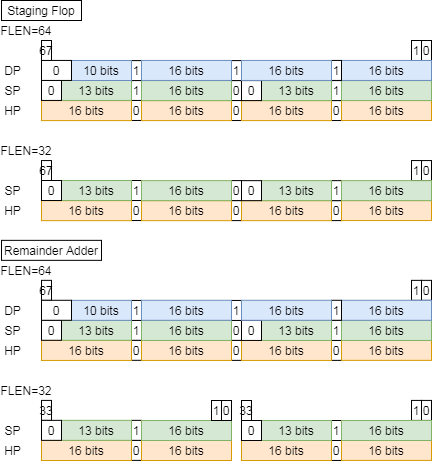

The diagram above was exported from draw.io. Its source (the exported page's mxGraphModel, read from the mxfile embedded in the PNG):
<mxGraphModel dx="1278" dy="815" grid="1" gridSize="10" guides="1" tooltips="1" connect="1" arrows="1" fold="1" page="1" pageScale="1" pageWidth="827" pageHeight="1169" background="#ffffff" math="0" shadow="0">
  <root>
    <mxCell id="0" />
    <mxCell id="1" parent="0" />
    <mxCell id="2" value="Staging Flop" style="text;html=1;fillColor=none;align=center;verticalAlign=middle;whiteSpace=wrap;rounded=0;strokeColor=#000000;" vertex="1" parent="1">
      <mxGeometry x="2120" y="40" width="80" height="20" as="geometry" />
    </mxCell>
    <mxCell id="3" value="FLEN=64" style="text;html=1;strokeColor=none;fillColor=none;align=center;verticalAlign=middle;whiteSpace=wrap;rounded=0;" vertex="1" parent="1">
      <mxGeometry x="2120" y="60" width="50" height="20" as="geometry" />
    </mxCell>
    <mxCell id="4" value="67" style="rounded=0;whiteSpace=wrap;html=1;" vertex="1" parent="1">
      <mxGeometry x="2160" y="80" width="10" height="20" as="geometry" />
    </mxCell>
    <mxCell id="5" value="0" style="rounded=0;whiteSpace=wrap;html=1;" vertex="1" parent="1">
      <mxGeometry x="2540" y="80" width="10" height="20" as="geometry" />
    </mxCell>
    <mxCell id="6" value="1" style="rounded=0;whiteSpace=wrap;html=1;" vertex="1" parent="1">
      <mxGeometry x="2530" y="80" width="10" height="20" as="geometry" />
    </mxCell>
    <mxCell id="7" value="DP" style="text;html=1;strokeColor=none;fillColor=none;align=center;verticalAlign=middle;whiteSpace=wrap;rounded=0;" vertex="1" parent="1">
      <mxGeometry x="2120" y="100" width="23" height="20" as="geometry" />
    </mxCell>
    <mxCell id="8" value="SP" style="text;html=1;strokeColor=none;fillColor=none;align=center;verticalAlign=middle;whiteSpace=wrap;rounded=0;" vertex="1" parent="1">
      <mxGeometry x="2120" y="120.02999999999997" width="23" height="20" as="geometry" />
    </mxCell>
    <mxCell id="9" value="HP" style="text;html=1;strokeColor=none;fillColor=none;align=center;verticalAlign=middle;whiteSpace=wrap;rounded=0;" vertex="1" parent="1">
      <mxGeometry x="2120" y="140.02999999999997" width="23" height="20" as="geometry" />
    </mxCell>
    <mxCell id="10" value="0" style="rounded=0;whiteSpace=wrap;html=1;" vertex="1" parent="1">
      <mxGeometry x="2450" y="140.03000000000003" width="10" height="20" as="geometry" />
    </mxCell>
    <mxCell id="11" value="0" style="rounded=0;whiteSpace=wrap;html=1;" vertex="1" parent="1">
      <mxGeometry x="2350" y="140.03000000000003" width="10" height="20" as="geometry" />
    </mxCell>
    <mxCell id="12" value="0" style="rounded=0;whiteSpace=wrap;html=1;" vertex="1" parent="1">
      <mxGeometry x="2350" y="120.03000000000003" width="10" height="20" as="geometry" />
    </mxCell>
    <mxCell id="13" value="0" style="rounded=0;whiteSpace=wrap;html=1;" vertex="1" parent="1">
      <mxGeometry x="2250" y="139.97000000000003" width="10" height="20" as="geometry" />
    </mxCell>
    <mxCell id="14" value="1" style="rounded=0;whiteSpace=wrap;html=1;" vertex="1" parent="1">
      <mxGeometry x="2250" y="119.94000000000005" width="10" height="20" as="geometry" />
    </mxCell>
    <mxCell id="15" value="1" style="rounded=0;whiteSpace=wrap;html=1;" vertex="1" parent="1">
      <mxGeometry x="2450" y="120.09000000000003" width="10" height="20" as="geometry" />
    </mxCell>
    <mxCell id="16" value="16 bits" style="rounded=0;whiteSpace=wrap;html=1;fillColor=#ffe6cc;strokeColor=#d79b00;" vertex="1" parent="1">
      <mxGeometry x="2460" y="139.99999999999994" width="90" height="20" as="geometry" />
    </mxCell>
    <mxCell id="17" value="16 bits" style="rounded=0;whiteSpace=wrap;html=1;fillColor=#ffe6cc;strokeColor=#d79b00;" vertex="1" parent="1">
      <mxGeometry x="2360" y="140.08999999999992" width="90" height="20" as="geometry" />
    </mxCell>
    <mxCell id="18" value="16 bits" style="rounded=0;whiteSpace=wrap;html=1;fillColor=#ffe6cc;strokeColor=#d79b00;" vertex="1" parent="1">
      <mxGeometry x="2260" y="140.08999999999992" width="90" height="20" as="geometry" />
    </mxCell>
    <mxCell id="19" value="16 bits" style="rounded=0;whiteSpace=wrap;html=1;fillColor=#ffe6cc;strokeColor=#d79b00;" vertex="1" parent="1">
      <mxGeometry x="2160" y="140.08999999999992" width="90" height="20" as="geometry" />
    </mxCell>
    <mxCell id="20" value="16 bits" style="rounded=0;whiteSpace=wrap;html=1;fillColor=#d5e8d4;strokeColor=#82b366;" vertex="1" parent="1">
      <mxGeometry x="2460" y="120.08999999999992" width="90" height="20" as="geometry" />
    </mxCell>
    <mxCell id="21" value="13 bits" style="rounded=0;whiteSpace=wrap;html=1;fillColor=#d5e8d4;strokeColor=#82b366;" vertex="1" parent="1">
      <mxGeometry x="2380" y="120.08999999999997" width="70" height="20" as="geometry" />
    </mxCell>
    <mxCell id="22" value="0" style="rounded=0;whiteSpace=wrap;html=1;" vertex="1" parent="1">
      <mxGeometry x="2360" y="120.08999999999997" width="20" height="20" as="geometry" />
    </mxCell>
    <mxCell id="23" value="16 bits" style="rounded=0;whiteSpace=wrap;html=1;fillColor=#d5e8d4;strokeColor=#82b366;" vertex="1" parent="1">
      <mxGeometry x="2260" y="120.08999999999992" width="90" height="20" as="geometry" />
    </mxCell>
    <mxCell id="24" value="13 bits" style="rounded=0;whiteSpace=wrap;html=1;fillColor=#d5e8d4;strokeColor=#82b366;" vertex="1" parent="1">
      <mxGeometry x="2180" y="119.94" width="70" height="20" as="geometry" />
    </mxCell>
    <mxCell id="25" value="0" style="rounded=0;whiteSpace=wrap;html=1;" vertex="1" parent="1">
      <mxGeometry x="2160" y="119.94" width="20" height="20" as="geometry" />
    </mxCell>
    <mxCell id="26" value="16 bits" style="rounded=0;whiteSpace=wrap;html=1;fillColor=#dae8fc;strokeColor=#6c8ebf;" vertex="1" parent="1">
      <mxGeometry x="2460" y="99.93999999999994" width="90" height="20" as="geometry" />
    </mxCell>
    <mxCell id="27" value="1" style="rounded=0;whiteSpace=wrap;html=1;" vertex="1" parent="1">
      <mxGeometry x="2450" y="99.94000000000005" width="10" height="20" as="geometry" />
    </mxCell>
    <mxCell id="28" value="1" style="rounded=0;whiteSpace=wrap;html=1;" vertex="1" parent="1">
      <mxGeometry x="2350" y="100.09000000000003" width="10" height="20" as="geometry" />
    </mxCell>
    <mxCell id="29" value="1" style="rounded=0;whiteSpace=wrap;html=1;" vertex="1" parent="1">
      <mxGeometry x="2250" y="100.09000000000003" width="10" height="20" as="geometry" />
    </mxCell>
    <mxCell id="30" value="16 bits" style="rounded=0;whiteSpace=wrap;html=1;fillColor=#dae8fc;strokeColor=#6c8ebf;" vertex="1" parent="1">
      <mxGeometry x="2360" y="99.93999999999994" width="90" height="20" as="geometry" />
    </mxCell>
    <mxCell id="31" value="16 bits" style="rounded=0;whiteSpace=wrap;html=1;fillColor=#dae8fc;strokeColor=#6c8ebf;" vertex="1" parent="1">
      <mxGeometry x="2260" y="99.93999999999994" width="90" height="20" as="geometry" />
    </mxCell>
    <mxCell id="32" value="10 bits" style="rounded=0;whiteSpace=wrap;html=1;fillColor=#dae8fc;strokeColor=#6c8ebf;" vertex="1" parent="1">
      <mxGeometry x="2190" y="100" width="60" height="20" as="geometry" />
    </mxCell>
    <mxCell id="33" value="0" style="rounded=0;whiteSpace=wrap;html=1;" vertex="1" parent="1">
      <mxGeometry x="2160" y="99.94" width="30" height="20" as="geometry" />
    </mxCell>
    <mxCell id="34" value="FLEN=32" style="text;html=1;strokeColor=none;fillColor=none;align=center;verticalAlign=middle;whiteSpace=wrap;rounded=0;" vertex="1" parent="1">
      <mxGeometry x="2120" y="180.06" width="50" height="20" as="geometry" />
    </mxCell>
    <mxCell id="35" value="67" style="rounded=0;whiteSpace=wrap;html=1;" vertex="1" parent="1">
      <mxGeometry x="2160" y="200.06" width="10" height="20" as="geometry" />
    </mxCell>
    <mxCell id="36" value="0" style="rounded=0;whiteSpace=wrap;html=1;" vertex="1" parent="1">
      <mxGeometry x="2540" y="200.06" width="10" height="20" as="geometry" />
    </mxCell>
    <mxCell id="37" value="1" style="rounded=0;whiteSpace=wrap;html=1;" vertex="1" parent="1">
      <mxGeometry x="2530" y="200.06" width="10" height="20" as="geometry" />
    </mxCell>
    <mxCell id="38" value="SP" style="text;html=1;strokeColor=none;fillColor=none;align=center;verticalAlign=middle;whiteSpace=wrap;rounded=0;" vertex="1" parent="1">
      <mxGeometry x="2120" y="219.99999999999994" width="23" height="20" as="geometry" />
    </mxCell>
    <mxCell id="39" value="HP" style="text;html=1;strokeColor=none;fillColor=none;align=center;verticalAlign=middle;whiteSpace=wrap;rounded=0;" vertex="1" parent="1">
      <mxGeometry x="2120" y="239.9999999999999" width="23" height="20" as="geometry" />
    </mxCell>
    <mxCell id="40" value="0" style="rounded=0;whiteSpace=wrap;html=1;" vertex="1" parent="1">
      <mxGeometry x="2450" y="240.09000000000003" width="10" height="20" as="geometry" />
    </mxCell>
    <mxCell id="41" value="0" style="rounded=0;whiteSpace=wrap;html=1;" vertex="1" parent="1">
      <mxGeometry x="2350" y="240.09000000000003" width="10" height="20" as="geometry" />
    </mxCell>
    <mxCell id="42" value="0" style="rounded=0;whiteSpace=wrap;html=1;" vertex="1" parent="1">
      <mxGeometry x="2350" y="220.09000000000003" width="10" height="20" as="geometry" />
    </mxCell>
    <mxCell id="43" value="0" style="rounded=0;whiteSpace=wrap;html=1;" vertex="1" parent="1">
      <mxGeometry x="2250" y="240.02999999999997" width="10" height="20" as="geometry" />
    </mxCell>
    <mxCell id="44" value="1" style="rounded=0;whiteSpace=wrap;html=1;" vertex="1" parent="1">
      <mxGeometry x="2250" y="220" width="10" height="20" as="geometry" />
    </mxCell>
    <mxCell id="45" value="1" style="rounded=0;whiteSpace=wrap;html=1;" vertex="1" parent="1">
      <mxGeometry x="2450" y="220.1500000000001" width="10" height="20" as="geometry" />
    </mxCell>
    <mxCell id="46" value="16 bits" style="rounded=0;whiteSpace=wrap;html=1;fillColor=#ffe6cc;strokeColor=#d79b00;" vertex="1" parent="1">
      <mxGeometry x="2460" y="240.05999999999995" width="90" height="20" as="geometry" />
    </mxCell>
    <mxCell id="47" value="16 bits" style="rounded=0;whiteSpace=wrap;html=1;fillColor=#ffe6cc;strokeColor=#d79b00;" vertex="1" parent="1">
      <mxGeometry x="2360" y="240.14999999999986" width="90" height="20" as="geometry" />
    </mxCell>
    <mxCell id="48" value="16 bits" style="rounded=0;whiteSpace=wrap;html=1;fillColor=#ffe6cc;strokeColor=#d79b00;" vertex="1" parent="1">
      <mxGeometry x="2260" y="240.14999999999986" width="90" height="20" as="geometry" />
    </mxCell>
    <mxCell id="49" value="16 bits" style="rounded=0;whiteSpace=wrap;html=1;fillColor=#ffe6cc;strokeColor=#d79b00;" vertex="1" parent="1">
      <mxGeometry x="2160" y="240.14999999999986" width="90" height="20" as="geometry" />
    </mxCell>
    <mxCell id="50" value="16 bits" style="rounded=0;whiteSpace=wrap;html=1;fillColor=#d5e8d4;strokeColor=#82b366;" vertex="1" parent="1">
      <mxGeometry x="2460" y="220.14999999999986" width="90" height="20" as="geometry" />
    </mxCell>
    <mxCell id="51" value="13 bits" style="rounded=0;whiteSpace=wrap;html=1;fillColor=#d5e8d4;strokeColor=#82b366;" vertex="1" parent="1">
      <mxGeometry x="2380" y="220.14999999999998" width="70" height="20" as="geometry" />
    </mxCell>
    <mxCell id="52" value="0" style="rounded=0;whiteSpace=wrap;html=1;" vertex="1" parent="1">
      <mxGeometry x="2360" y="220.14999999999998" width="20" height="20" as="geometry" />
    </mxCell>
    <mxCell id="53" value="16 bits" style="rounded=0;whiteSpace=wrap;html=1;fillColor=#d5e8d4;strokeColor=#82b366;" vertex="1" parent="1">
      <mxGeometry x="2260" y="220.14999999999986" width="90" height="20" as="geometry" />
    </mxCell>
    <mxCell id="54" value="13 bits" style="rounded=0;whiteSpace=wrap;html=1;fillColor=#d5e8d4;strokeColor=#82b366;" vertex="1" parent="1">
      <mxGeometry x="2180" y="220" width="70" height="20" as="geometry" />
    </mxCell>
    <mxCell id="55" value="0" style="rounded=0;whiteSpace=wrap;html=1;" vertex="1" parent="1">
      <mxGeometry x="2160" y="220" width="20" height="20" as="geometry" />
    </mxCell>
    <mxCell id="56" value="Remainder Adder" style="text;html=1;fillColor=none;align=center;verticalAlign=middle;whiteSpace=wrap;rounded=0;strokeColor=#000000;" vertex="1" parent="1">
      <mxGeometry x="2120" y="279.85" width="100" height="20" as="geometry" />
    </mxCell>
    <mxCell id="57" value="FLEN=64" style="text;html=1;strokeColor=none;fillColor=none;align=center;verticalAlign=middle;whiteSpace=wrap;rounded=0;" vertex="1" parent="1">
      <mxGeometry x="2120" y="299.85" width="50" height="20" as="geometry" />
    </mxCell>
    <mxCell id="58" value="67" style="rounded=0;whiteSpace=wrap;html=1;" vertex="1" parent="1">
      <mxGeometry x="2160" y="319.85" width="10" height="20" as="geometry" />
    </mxCell>
    <mxCell id="59" value="0" style="rounded=0;whiteSpace=wrap;html=1;" vertex="1" parent="1">
      <mxGeometry x="2540" y="319.85" width="10" height="20" as="geometry" />
    </mxCell>
    <mxCell id="60" value="1" style="rounded=0;whiteSpace=wrap;html=1;" vertex="1" parent="1">
      <mxGeometry x="2530" y="319.85" width="10" height="20" as="geometry" />
    </mxCell>
    <mxCell id="61" value="DP" style="text;html=1;strokeColor=none;fillColor=none;align=center;verticalAlign=middle;whiteSpace=wrap;rounded=0;" vertex="1" parent="1">
      <mxGeometry x="2120" y="339.85" width="23" height="20" as="geometry" />
    </mxCell>
    <mxCell id="62" value="SP" style="text;html=1;strokeColor=none;fillColor=none;align=center;verticalAlign=middle;whiteSpace=wrap;rounded=0;" vertex="1" parent="1">
      <mxGeometry x="2120" y="359.88" width="23" height="20" as="geometry" />
    </mxCell>
    <mxCell id="63" value="HP" style="text;html=1;strokeColor=none;fillColor=none;align=center;verticalAlign=middle;whiteSpace=wrap;rounded=0;" vertex="1" parent="1">
      <mxGeometry x="2120" y="379.88" width="23" height="20" as="geometry" />
    </mxCell>
    <mxCell id="64" value="0" style="rounded=0;whiteSpace=wrap;html=1;" vertex="1" parent="1">
      <mxGeometry x="2450" y="379.88000000000005" width="10" height="20" as="geometry" />
    </mxCell>
    <mxCell id="65" value="0" style="rounded=0;whiteSpace=wrap;html=1;" vertex="1" parent="1">
      <mxGeometry x="2350" y="379.88000000000005" width="10" height="20" as="geometry" />
    </mxCell>
    <mxCell id="66" value="0" style="rounded=0;whiteSpace=wrap;html=1;" vertex="1" parent="1">
      <mxGeometry x="2350" y="359.88000000000005" width="10" height="20" as="geometry" />
    </mxCell>
    <mxCell id="67" value="0" style="rounded=0;whiteSpace=wrap;html=1;" vertex="1" parent="1">
      <mxGeometry x="2250" y="379.82000000000005" width="10" height="20" as="geometry" />
    </mxCell>
    <mxCell id="68" value="1" style="rounded=0;whiteSpace=wrap;html=1;" vertex="1" parent="1">
      <mxGeometry x="2250" y="359.7900000000001" width="10" height="20" as="geometry" />
    </mxCell>
    <mxCell id="69" value="1" style="rounded=0;whiteSpace=wrap;html=1;" vertex="1" parent="1">
      <mxGeometry x="2450" y="359.94000000000005" width="10" height="20" as="geometry" />
    </mxCell>
    <mxCell id="70" value="16 bits" style="rounded=0;whiteSpace=wrap;html=1;fillColor=#ffe6cc;strokeColor=#d79b00;" vertex="1" parent="1">
      <mxGeometry x="2460" y="379.84999999999997" width="90" height="20" as="geometry" />
    </mxCell>
    <mxCell id="71" value="16 bits" style="rounded=0;whiteSpace=wrap;html=1;fillColor=#ffe6cc;strokeColor=#d79b00;" vertex="1" parent="1">
      <mxGeometry x="2360" y="379.93999999999994" width="90" height="20" as="geometry" />
    </mxCell>
    <mxCell id="72" value="16 bits" style="rounded=0;whiteSpace=wrap;html=1;fillColor=#ffe6cc;strokeColor=#d79b00;" vertex="1" parent="1">
      <mxGeometry x="2260" y="379.93999999999994" width="90" height="20" as="geometry" />
    </mxCell>
    <mxCell id="73" value="16 bits" style="rounded=0;whiteSpace=wrap;html=1;fillColor=#ffe6cc;strokeColor=#d79b00;" vertex="1" parent="1">
      <mxGeometry x="2160" y="379.93999999999994" width="90" height="20" as="geometry" />
    </mxCell>
    <mxCell id="74" value="16 bits" style="rounded=0;whiteSpace=wrap;html=1;fillColor=#d5e8d4;strokeColor=#82b366;" vertex="1" parent="1">
      <mxGeometry x="2460" y="359.93999999999994" width="90" height="20" as="geometry" />
    </mxCell>
    <mxCell id="75" value="13 bits" style="rounded=0;whiteSpace=wrap;html=1;fillColor=#d5e8d4;strokeColor=#82b366;" vertex="1" parent="1">
      <mxGeometry x="2380" y="359.94" width="70" height="20" as="geometry" />
    </mxCell>
    <mxCell id="76" value="0" style="rounded=0;whiteSpace=wrap;html=1;" vertex="1" parent="1">
      <mxGeometry x="2360" y="359.94" width="20" height="20" as="geometry" />
    </mxCell>
    <mxCell id="77" value="16 bits" style="rounded=0;whiteSpace=wrap;html=1;fillColor=#d5e8d4;strokeColor=#82b366;" vertex="1" parent="1">
      <mxGeometry x="2260" y="359.93999999999994" width="90" height="20" as="geometry" />
    </mxCell>
    <mxCell id="78" value="13 bits" style="rounded=0;whiteSpace=wrap;html=1;fillColor=#d5e8d4;strokeColor=#82b366;" vertex="1" parent="1">
      <mxGeometry x="2180" y="359.79" width="70" height="20" as="geometry" />
    </mxCell>
    <mxCell id="79" value="0" style="rounded=0;whiteSpace=wrap;html=1;" vertex="1" parent="1">
      <mxGeometry x="2160" y="359.79" width="20" height="20" as="geometry" />
    </mxCell>
    <mxCell id="80" value="16 bits" style="rounded=0;whiteSpace=wrap;html=1;fillColor=#dae8fc;strokeColor=#6c8ebf;" vertex="1" parent="1">
      <mxGeometry x="2460" y="339.78999999999996" width="90" height="20" as="geometry" />
    </mxCell>
    <mxCell id="81" value="1" style="rounded=0;whiteSpace=wrap;html=1;" vertex="1" parent="1">
      <mxGeometry x="2450" y="339.7900000000001" width="10" height="20" as="geometry" />
    </mxCell>
    <mxCell id="82" value="1" style="rounded=0;whiteSpace=wrap;html=1;" vertex="1" parent="1">
      <mxGeometry x="2350" y="339.94000000000005" width="10" height="20" as="geometry" />
    </mxCell>
    <mxCell id="83" value="1" style="rounded=0;whiteSpace=wrap;html=1;" vertex="1" parent="1">
      <mxGeometry x="2250" y="339.94000000000005" width="10" height="20" as="geometry" />
    </mxCell>
    <mxCell id="84" value="16 bits" style="rounded=0;whiteSpace=wrap;html=1;fillColor=#dae8fc;strokeColor=#6c8ebf;" vertex="1" parent="1">
      <mxGeometry x="2360" y="339.78999999999996" width="90" height="20" as="geometry" />
    </mxCell>
    <mxCell id="85" value="16 bits" style="rounded=0;whiteSpace=wrap;html=1;fillColor=#dae8fc;strokeColor=#6c8ebf;" vertex="1" parent="1">
      <mxGeometry x="2260" y="339.78999999999996" width="90" height="20" as="geometry" />
    </mxCell>
    <mxCell id="86" value="10 bits" style="rounded=0;whiteSpace=wrap;html=1;fillColor=#dae8fc;strokeColor=#6c8ebf;" vertex="1" parent="1">
      <mxGeometry x="2190" y="339.85" width="60" height="20" as="geometry" />
    </mxCell>
    <mxCell id="87" value="0" style="rounded=0;whiteSpace=wrap;html=1;" vertex="1" parent="1">
      <mxGeometry x="2160" y="339.79" width="30" height="20" as="geometry" />
    </mxCell>
    <mxCell id="88" value="FLEN=32" style="text;html=1;strokeColor=none;fillColor=none;align=center;verticalAlign=middle;whiteSpace=wrap;rounded=0;" vertex="1" parent="1">
      <mxGeometry x="2120" y="419.91" width="50" height="20" as="geometry" />
    </mxCell>
    <mxCell id="89" value="33" style="rounded=0;whiteSpace=wrap;html=1;" vertex="1" parent="1">
      <mxGeometry x="2160" y="439.91" width="10" height="20" as="geometry" />
    </mxCell>
    <mxCell id="90" value="0" style="rounded=0;whiteSpace=wrap;html=1;" vertex="1" parent="1">
      <mxGeometry x="2540" y="439.91" width="10" height="20" as="geometry" />
    </mxCell>
    <mxCell id="91" value="1" style="rounded=0;whiteSpace=wrap;html=1;" vertex="1" parent="1">
      <mxGeometry x="2530" y="439.91" width="10" height="20" as="geometry" />
    </mxCell>
    <mxCell id="92" value="SP" style="text;html=1;strokeColor=none;fillColor=none;align=center;verticalAlign=middle;whiteSpace=wrap;rounded=0;" vertex="1" parent="1">
      <mxGeometry x="2120" y="459.84999999999997" width="23" height="20" as="geometry" />
    </mxCell>
    <mxCell id="93" value="HP" style="text;html=1;strokeColor=none;fillColor=none;align=center;verticalAlign=middle;whiteSpace=wrap;rounded=0;" vertex="1" parent="1">
      <mxGeometry x="2120" y="479.8499999999999" width="23" height="20" as="geometry" />
    </mxCell>
    <mxCell id="94" value="0" style="rounded=0;whiteSpace=wrap;html=1;" vertex="1" parent="1">
      <mxGeometry x="2450" y="479.94000000000005" width="10" height="20" as="geometry" />
    </mxCell>
    <mxCell id="95" value="0" style="rounded=0;whiteSpace=wrap;html=1;" vertex="1" parent="1">
      <mxGeometry x="2250" y="479.88" width="10" height="20" as="geometry" />
    </mxCell>
    <mxCell id="96" value="1" style="rounded=0;whiteSpace=wrap;html=1;" vertex="1" parent="1">
      <mxGeometry x="2250" y="459.85" width="10" height="20" as="geometry" />
    </mxCell>
    <mxCell id="97" value="1" style="rounded=0;whiteSpace=wrap;html=1;" vertex="1" parent="1">
      <mxGeometry x="2450" y="460.0000000000001" width="10" height="20" as="geometry" />
    </mxCell>
    <mxCell id="98" value="16 bits" style="rounded=0;whiteSpace=wrap;html=1;fillColor=#ffe6cc;strokeColor=#d79b00;" vertex="1" parent="1">
      <mxGeometry x="2460" y="479.90999999999997" width="90" height="20" as="geometry" />
    </mxCell>
    <mxCell id="99" value="16 bits" style="rounded=0;whiteSpace=wrap;html=1;fillColor=#ffe6cc;strokeColor=#d79b00;" vertex="1" parent="1">
      <mxGeometry x="2360" y="479.9999999999999" width="90" height="20" as="geometry" />
    </mxCell>
    <mxCell id="100" value="16 bits" style="rounded=0;whiteSpace=wrap;html=1;fillColor=#ffe6cc;strokeColor=#d79b00;" vertex="1" parent="1">
      <mxGeometry x="2260" y="479.9999999999999" width="90" height="20" as="geometry" />
    </mxCell>
    <mxCell id="101" value="16 bits" style="rounded=0;whiteSpace=wrap;html=1;fillColor=#ffe6cc;strokeColor=#d79b00;" vertex="1" parent="1">
      <mxGeometry x="2160" y="479.9999999999999" width="90" height="20" as="geometry" />
    </mxCell>
    <mxCell id="102" value="16 bits" style="rounded=0;whiteSpace=wrap;html=1;fillColor=#d5e8d4;strokeColor=#82b366;" vertex="1" parent="1">
      <mxGeometry x="2460" y="459.9999999999999" width="90" height="20" as="geometry" />
    </mxCell>
    <mxCell id="103" value="13 bits" style="rounded=0;whiteSpace=wrap;html=1;fillColor=#d5e8d4;strokeColor=#82b366;" vertex="1" parent="1">
      <mxGeometry x="2380" y="460" width="70" height="20" as="geometry" />
    </mxCell>
    <mxCell id="104" value="0" style="rounded=0;whiteSpace=wrap;html=1;" vertex="1" parent="1">
      <mxGeometry x="2360" y="460" width="20" height="20" as="geometry" />
    </mxCell>
    <mxCell id="105" value="16 bits" style="rounded=0;whiteSpace=wrap;html=1;fillColor=#d5e8d4;strokeColor=#82b366;" vertex="1" parent="1">
      <mxGeometry x="2260" y="459.9999999999999" width="90" height="20" as="geometry" />
    </mxCell>
    <mxCell id="106" value="13 bits" style="rounded=0;whiteSpace=wrap;html=1;fillColor=#d5e8d4;strokeColor=#82b366;" vertex="1" parent="1">
      <mxGeometry x="2180" y="459.85" width="70" height="20" as="geometry" />
    </mxCell>
    <mxCell id="107" value="0" style="rounded=0;whiteSpace=wrap;html=1;" vertex="1" parent="1">
      <mxGeometry x="2160" y="459.85" width="20" height="20" as="geometry" />
    </mxCell>
    <mxCell id="108" value="0" style="rounded=0;whiteSpace=wrap;html=1;" vertex="1" parent="1">
      <mxGeometry x="2340" y="440.00000000000006" width="10" height="20" as="geometry" />
    </mxCell>
    <mxCell id="109" value="1" style="rounded=0;whiteSpace=wrap;html=1;" vertex="1" parent="1">
      <mxGeometry x="2330" y="440.00000000000006" width="10" height="20" as="geometry" />
    </mxCell>
    <mxCell id="110" value="33" style="rounded=0;whiteSpace=wrap;html=1;" vertex="1" parent="1">
      <mxGeometry x="2360" y="440" width="10" height="20" as="geometry" />
    </mxCell>
  </root>
</mxGraphModel>